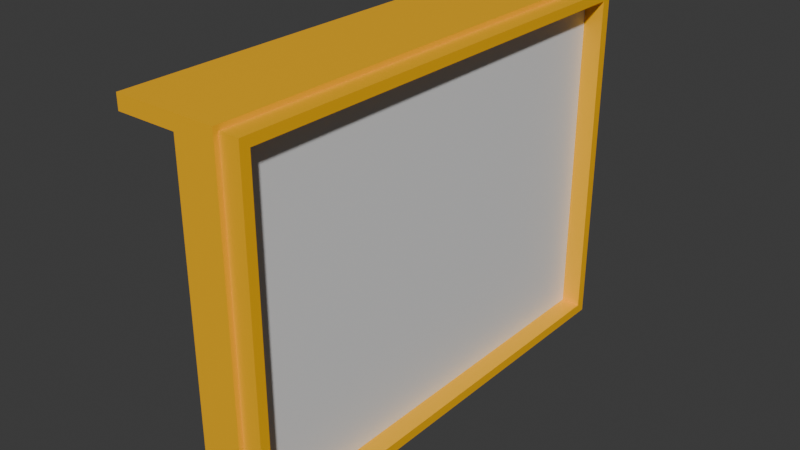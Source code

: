 # Source: curtain_wall_4x1x3.blend  (saved by Blender 4.2.67; exported with 4.5.12 LTS)
import bpy
from mathutils import Matrix  # noqa: F401  (used for matrix-valued properties, if any)

bpy.ops.wm.read_factory_settings(use_empty=True)
scene = bpy.context.scene
scene.name = 'Scene'

# ---- collections
col_collection = bpy.data.collections.new('Collection'); scene.collection.children.link(col_collection)

# ---- materials (node trees are filled in below, after node groups)
mat_material = bpy.data.materials.new('Material')
mat_material.alpha_threshold = 0.0
mat_material.roughness = 0.5
mat_material.line_color = (0.0, 0.0, 0.0, 1.0)
mat_materialglass = bpy.data.materials.new('MATERIALglass')

# ---- material node trees
mat_material.use_nodes = True; mat_material.node_tree.nodes.clear()
_N = mat_material.node_tree.nodes; _L = mat_material.node_tree.links
n0 = _N.new('ShaderNodeOutputMaterial'); n0.name = 'Material Output'; n0.location = (300, 300)
n1 = _N.new('ShaderNodeBsdfPrincipled'); n1.name = 'Principled BSDF'; n1.location = (10, 300)
n1.inputs[0].default_value = (1.0, 0.4969, 0.0, 1.0)
n1.inputs[3].default_value = 1.45
_L.new(n1.outputs[0], n0.inputs[0])
n0.is_active_output = True
mat_materialglass.use_nodes = True; mat_materialglass.node_tree.nodes.clear()
_N = mat_materialglass.node_tree.nodes; _L = mat_materialglass.node_tree.links
n0 = _N.new('ShaderNodeBsdfPrincipled'); n0.name = 'プリンシプルBSDF'; n0.location = (10, 300)
n1 = _N.new('ShaderNodeOutputMaterial'); n1.name = 'マテリアル出力'; n1.location = (300, 300)
_L.new(n0.outputs[0], n1.inputs[0])
n1.is_active_output = True

# ---- world
world_world = bpy.data.worlds.new('World'); scene.world = world_world
world_world.use_nodes = True; world_world.node_tree.nodes.clear()
_N = world_world.node_tree.nodes; _L = world_world.node_tree.links
n0 = _N.new('ShaderNodeOutputWorld'); n0.name = 'World Output'; n0.location = (300, 300)
n1 = _N.new('ShaderNodeBackground'); n1.name = 'Background'; n1.location = (10, 300)
n1.inputs[0].default_value = (0.05088, 0.05088, 0.05088, 1.0)
_L.new(n1.outputs[0], n0.inputs[0])
n0.is_active_output = True
world_world.color = (0.05088, 0.05088, 0.05088)
world_world.sun_shadow_jitter_overblur = 0.0

# ---- meshes
me_cube = bpy.data.meshes.new('Cube')
me_cube.from_pydata([(0.125, -0.095, 0.595), (0.085, -0.125, 0.625), (0.085, -0.115, 0.615), (0.125, -0.095, -0.095), (0.085, -0.125, -0.125), (0.085, -0.115, -0.115), (0.125, 0.845, -0.095), (0.085, 0.875, -0.125), (0.085, 0.865, -0.115), (0.085, 0.875, 0.625), (0.125, 0.845, 0.595), (0.085, 0.865, 0.615), (0.125, 0.865, 0.615), (0.125, 0.865, -0.115), (0.125, -0.115, -0.115), (0.125, -0.115, 0.615), (0.065, 0.845, 0.595), (0.065, 0.845, -0.095), (0.065, -0.095, -0.095), (0.065, -0.095, 0.595), (0.085, 0.845, 0.595), (0.085, 0.845, -0.095), (0.085, -0.095, -0.095), (0.085, -0.095, 0.595), (0.0, -0.095, 0.595), (0.0, -0.095, -0.095), (0.0, 0.845, -0.095), (0.0, 0.845, 0.595), (0.0, 0.875, -0.125), (0.0, 0.875, 0.625), (0.0, -0.125, -0.125), (0.0, -0.125, 0.625), (0.0, 0.875, -0.095), (0.0, -0.125, -0.095), (-0.125, 0.875, -0.125), (-0.125, -0.125, -0.125), (-0.125, 0.875, -0.095), (-0.125, -0.125, -0.095), (0.0, 0.875, 0.595), (0.0, -0.125, 0.595), (-0.125, 0.875, 0.625), (-0.125, -0.125, 0.625), (-0.125, 0.875, 0.595), (-0.125, -0.125, 0.595)], [], [(7, 9, 11, 8), (8, 11, 12, 13), (4, 7, 8, 5), (5, 8, 13, 14), (1, 4, 5, 2), (2, 5, 14, 15), (9, 1, 2, 11), (11, 2, 15, 12), (10, 6, 13, 12), (6, 3, 14, 13), (3, 0, 15, 14), (0, 10, 12, 15), (19, 16, 17, 18), (0, 3, 22, 23), (21, 20, 23, 22), (6, 10, 20, 21), (10, 0, 23, 20), (3, 6, 21, 22), (21, 20, 16, 17), (22, 21, 17, 18), (23, 22, 18, 19), (20, 23, 19, 16), (31, 29, 40, 41), (7, 4, 30, 28), (1, 9, 29, 31), (39, 31, 41, 43), (18, 17, 26, 25), (34, 35, 37, 36), (29, 38, 42, 40), (29, 9, 38), (18, 25, 24, 19), (19, 24, 27, 16), (16, 27, 26, 17), (32, 26, 27, 38), (32, 28, 34, 36), (30, 33, 37, 35), (28, 30, 35, 34), (39, 24, 25, 33), (41, 40, 42, 43), (24, 43, 42, 27), (1, 31, 39), (43, 24, 39), (42, 38, 27), (9, 7, 32, 38), (28, 32, 7), (32, 36, 26), (26, 36, 37, 25), (33, 25, 37), (30, 4, 33), (4, 1, 39, 33)])
me_cube.polygons.foreach_set('material_index', [0, 0, 0, 0, 0, 0, 0, 0, 0, 0, 0, 0, 1, 0, 1, 0, 0, 0, 0, 0, 0, 0, 0, 0, 0, 0, 0, 0, 0, 0, 0, 0, 0, 0, 0, 0, 0, 0, 0, 0, 0, 0, 0, 0, 0, 0, 0, 0, 0, 0])
_uv = me_cube.uv_layers.new(name='UVMap')
_uv.uv.foreach_set('vector', [0.375, 0.4688, 0.625, 0.4688, 0.6242, 0.4779, 0.3758, 0.4779, 0.3539, 0.5, 0.6461, 0.5, 0.6459, 0.5027, 0.3539, 0.5025, 0.3438, 0.75, 0.3438, 0.5, 0.3529, 0.5025, 0.3529, 0.7475, 0.3529, 0.7475, 0.3529, 0.5025, 0.3539, 0.5025, 0.3538, 0.7476, 0.625, 0.7812, 0.375, 0.7812, 0.3758, 0.7721, 0.6242, 0.7721, 0.6241, 0.772, 0.3538, 0.7501, 0.3538, 0.7476, 0.6243, 0.7693, 0.6562, 0.5, 0.6562, 0.75, 0.6471, 0.7475, 0.6471, 0.5025, 0.6469, 0.5027, 0.6252, 0.7694, 0.6243, 0.7693, 0.6459, 0.5027, 0.6435, 0.5081, 0.3558, 0.5076, 0.3539, 0.5025, 0.6459, 0.5027, 0.3558, 0.5076, 0.3557, 0.7427, 0.3538, 0.7476, 0.3539, 0.5025, 0.3557, 0.7427, 0.6229, 0.7638, 0.6243, 0.7693, 0.3538, 0.7476, 0.6229, 0.7638, 0.6435, 0.5081, 0.6459, 0.5027, 0.6243, 0.7693, 0.0, 0.0, 0.0, 0.0, 0.0, 0.0, 0.0, 0.0, 0.6229, 0.7638, 0.3557, 0.7427, 0.3557, 0.7427, 0.6229, 0.7638, 0.0, 0.0, 0.0, 0.0, 0.0, 0.0, 0.0, 0.0, 0.3558, 0.5076, 0.6435, 0.5081, 0.6435, 0.5081, 0.3558, 0.5076, 0.6435, 0.5081, 0.6229, 0.7638, 0.6229, 0.7638, 0.6435, 0.5081, 0.3557, 0.7427, 0.3558, 0.5076, 0.3558, 0.5076, 0.3557, 0.7427, 0.3558, 0.5076, 0.6435, 0.5081, 0.6435, 0.5081, 0.3558, 0.5076, 0.3557, 0.7427, 0.3558, 0.5076, 0.3558, 0.5076, 0.3557, 0.7427, 0.6229, 0.7638, 0.3557, 0.7427, 0.3557, 0.7427, 0.6229, 0.7638, 0.6435, 0.5081, 0.6229, 0.7638, 0.6229, 0.7638, 0.6435, 0.5081, 0.6562, 0.75, 0.6562, 0.5, 0.6562, 0.5, 0.6562, 0.75, 0.3438, 0.5, 0.3438, 0.75, 0.3438, 0.75, 0.3438, 0.5, 0.6562, 0.75, 0.6562, 0.5, 0.6562, 0.5, 0.6562, 0.75, 0.0, 0.0, 0.0, 0.0, 0.0, 0.0, 0.0, 0.0, 0.0, 0.0, 0.0, 0.0, 0.3468, 0.5076, 0.3467, 0.7427, 0.375, 0.4688, 0.375, 0.7812, 0.3466, 0.7503, 0.3775, 0.4688, 0.0, 0.0, 0.0, 0.0, 0.0, 0.0, 0.0, 0.0, 0.0, 0.0, 0.6562, 0.5, 0.0, 0.0, 0.0, 0.0, 0.0, 0.0, 0.0, 0.0, 0.0, 0.0, 0.0, 0.0, 0.0, 0.0, 0.0, 0.0, 0.0, 0.0, 0.0, 0.0, 0.0, 0.0, 0.0, 0.0, 0.0, 0.0, 0.3469, 0.5, 0.3468, 0.5076, 0.6522, 0.5084, 0.6531, 0.5, 0.3775, 0.4688, 0.375, 0.4688, 0.375, 0.4688, 0.3775, 0.4688, 0.375, 0.7812, 0.3775, 0.7812, 0.3775, 0.7812, 0.375, 0.7812, 0.3438, 0.5, 0.3438, 0.75, 0.3438, 0.75, 0.3438, 0.5, 0.6222, 0.7809, 0.623, 0.7725, 0.3467, 0.7427, 0.3466, 0.7503, 0.6562, 0.75, 0.6562, 0.5, 0.0, 0.0, 0.0, 0.0, 0.623, 0.7725, 0.0, 0.0, 0.0, 0.0, 0.0, 0.0, 0.6562, 0.75, 0.0, 0.0, 0.0, 0.0, 0.0, 0.0, 0.623, 0.7725, 0.0, 0.0, 0.0, 0.0, 0.0, 0.0, 0.6522, 0.5084, 0.6562, 0.5, 0.375, 0.4688, 0.3469, 0.5, 0.0, 0.0, 0.375, 0.4688, 0.3775, 0.4688, 0.375, 0.4688, 0.3775, 0.4688, 0.3775, 0.4688, 0.3468, 0.5076, 0.3468, 0.5076, 0.3775, 0.4688, 0.3466, 0.7503, 0.3467, 0.7427, 0.3775, 0.7812, 0.3467, 0.7427, 0.3775, 0.7812, 0.375, 0.7812, 0.3438, 0.75, 0.3775, 0.7812, 0.3438, 0.75, 0.6562, 0.75, 0.6222, 0.7809, 0.3775, 0.7812])
me_cube.materials.append(mat_material)
me_cube.materials.append(mat_materialglass)
me_cube.use_mirror_vertex_groups = False
me_cube.update()

# ---- objects
ob_cube = bpy.data.objects.new('Cube', me_cube)

# ---- transforms, parenting, visibility, modifiers, constraints
ob_cube.location = (0.0, 0.0, 0.0)
ob_cube.lock_rotations_4d = False
ob_cube.empty_display_type = 'ARROWS'
ob_cube.lineart.crease_threshold = 0.0

# ---- collection membership
col_collection.objects.link(ob_cube)

# ---- scene / render settings (as saved in the file)
scene.frame_start = 1; scene.frame_end = 250; scene.frame_set(0)
scene.render.engine = 'BLENDER_EEVEE_NEXT'
bpy.context.view_layer.update()

# ---- added for rendering (the .blend has no active camera and no usable light): camera, sun
cam_auto = bpy.data.cameras.new('AutoCamera')
cam_auto.lens = 50.0
cam_auto.sensor_width = 36.0
cam_auto.clip_end = 1000.0
ob_auto_camera = bpy.data.objects.new('AutoCamera', cam_auto)
scene.collection.objects.link(ob_auto_camera)
ob_auto_camera.location = (1.17944, -1.04032, 1.19355)
ob_auto_camera.rotation_euler = (1.09748, -7.21219e-08, 0.694738)
scene.camera = ob_auto_camera
light_auto_sun = bpy.data.lights.new('AutoSun', 'SUN')
light_auto_sun.energy = 3.0
light_auto_sun.angle = 0.0523599
ob_auto_sun = bpy.data.objects.new('AutoSun', light_auto_sun)
scene.collection.objects.link(ob_auto_sun)
ob_auto_sun.rotation_euler = (0.872665, 0.174533, 0.523599)
bpy.context.view_layer.update()
